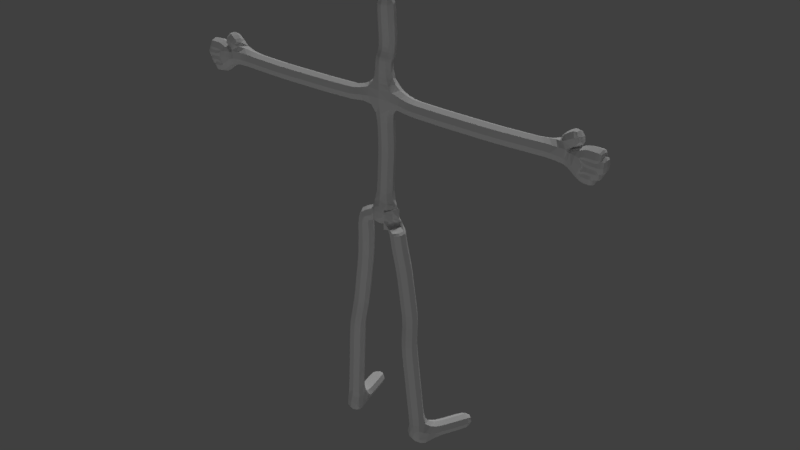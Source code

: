 # Source: skin_character.blend  (saved by Blender 2.79.0; exported with 4.5.12 LTS)
import bpy
from mathutils import Matrix  # noqa: F401  (used for matrix-valued properties, if any)

bpy.ops.wm.read_factory_settings(use_empty=True)
scene = bpy.context.scene
scene.name = 'Scene'

# ---- collections
col_collection_1 = bpy.data.collections.new('Collection 1'); scene.collection.children.link(col_collection_1)

# ---- materials (node trees are filled in below, after node groups)
mat_material_001 = bpy.data.materials.new('Material.001')
mat_material_001.alpha_threshold = 0.0
mat_material_001.use_transparent_shadow = False
mat_material_001.roughness = 0.5
mat_material_001.specular_intensity = 0.0

# ---- material node trees

# ---- world
world_world = bpy.data.worlds.new('World'); scene.world = world_world
world_world.color = (0.05088, 0.05088, 0.05088)
world_world.use_sun_shadow = False
world_world.sun_shadow_jitter_overblur = 0.0
world_world.cycles.sampling_method = 'MANUAL'

# ---- lights
light_hemi_001 = bpy.data.lights.new('Hemi.001', 'SUN')
light_hemi_001.transmission_factor = 0.0
light_hemi_001.angle = 0.1993
light_hemi_001.energy = 0.22
light_hemi_001.shadow_buffer_clip_start = 0.5
light_hemi_001.shadow_soft_size = 0.1
light_hemi_001.shadow_cascade_max_distance = 1000.0
light_hemi = bpy.data.lights.new('Hemi', 'SUN')
light_hemi.transmission_factor = 0.0
light_hemi.angle = 0.1993
light_hemi.energy = 1.0
light_hemi.shadow_buffer_clip_start = 0.5
light_hemi.shadow_soft_size = 0.1
light_hemi.shadow_cascade_max_distance = 1000.0

# ---- meshes
me_vert = bpy.data.meshes.new('Vert')
me_vert.from_pydata([(0.5414, -0.1807, 0.0002711), (0.8984, 5.066e-07, -2.993), (1.211, 1.073e-06, -6.787), (0.8747, -0.0003221, 3.31), (2.964, -0.05132, 3.308), (5.171, 0.02682, 3.319), (1.794, 1.819, -6.999), (1.211, -0.1623, -7.001), (0.9588, -0.1285, -3.726), (0.6911, -0.02208, -1.474), (1.88, -0.04267, 3.309), (3.615, -0.04482, 3.307), (5.359, 0.02569, 3.301), (5.734, 0.01618, 3.256), (5.527, 0.008035, 3.642), (5.662, 0.05847, 3.732), (5.863, 0.05796, 3.825), (5.922, 0.008035, 3.467), (5.965, 0.008035, 3.299), (5.941, 0.008035, 3.138), (6.504, 0.008035, 3.457), (6.585, 0.008035, 3.291), (6.484, 0.008035, 3.113), (5.913, 0.008035, 2.981), (6.328, 0.008035, 2.957), (6.068, 0.008035, 3.465), (6.213, 0.008035, 3.462), (6.359, 0.008035, 3.46), (6.12, 0.008035, 3.3), (6.275, 0.008035, 3.297), (6.43, 0.008035, 3.294), (6.077, 0.008035, 3.132), (6.213, 0.008035, 3.125), (6.348, 0.008035, 3.119), (6.017, 0.008035, 2.975), (6.121, 0.008035, 2.969), (6.224, 0.008035, 2.963), (0.5922, -0.1014, -0.7369), (0.0, 0.0, 0.0), (0.0, 0.1041, 1.909), (0.0, 0.0, 3.566), (-0.5414, -0.1807, 0.0002711), (-0.8984, 5.066e-07, -2.993), (-1.211, 1.073e-06, -6.787), (-0.8747, -0.0003221, 3.31), (0.0, 0.0, 3.942), (0.0, 0.0145, 4.416), (-2.964, -0.05132, 3.308), (-5.171, 0.02682, 3.319), (-1.794, 1.819, -6.999), (-1.211, -0.1623, -7.001), (-0.9588, -0.1285, -3.726), (-0.6911, -0.02208, -1.474), (0.0, 0.04101, 0.9546), (-1.88, -0.04267, 3.309), (-3.615, -0.04482, 3.307), (-5.359, 0.02569, 3.301), (-5.734, 0.01618, 3.256), (-5.527, 0.008035, 3.642), (-5.662, 0.05847, 3.732), (-5.863, 0.05796, 3.825), (-5.922, 0.008035, 3.467), (-5.965, 0.008035, 3.299), (-5.941, 0.008035, 3.138), (-6.504, 0.008035, 3.457), (-6.585, 0.008035, 3.291), (-6.484, 0.008035, 3.113), (-5.913, 0.008035, 2.981), (-6.328, 0.008035, 2.957), (0.0, 0.1138, 4.519), (0.0, 0.1335, 5.202), (0.0, 0.1092, 5.619), (0.0, 0.07952, 6.09), (0.0, 0.007251, 4.347), (0.0, 0.1662, 4.86), (0.0, 0.06787, 2.737), (-6.068, 0.008035, 3.465), (-6.213, 0.008035, 3.462), (-6.359, 0.008035, 3.46), (-6.12, 0.008035, 3.3), (-6.275, 0.008035, 3.297), (-6.43, 0.008035, 3.294), (-6.077, 0.008035, 3.132), (-6.213, 0.008035, 3.125), (-6.348, 0.008035, 3.119), (-6.017, 0.008035, 2.975), (-6.121, 0.008035, 2.969), (-6.224, 0.008035, 2.963), (-0.5922, -0.1014, -0.7369)], [(53, 39), (75, 40), (0, 38), (37, 0), (8, 1), (40, 3), (40, 45), (46, 69), (10, 4), (11, 5), (6, 2), (2, 7), (2, 8), (1, 9), (38, 53), (3, 10), (4, 11), (5, 12), (12, 13), (12, 14), (14, 15), (15, 16), (13, 17), (13, 18), (13, 19), (27, 20), (30, 21), (33, 22), (13, 23), (36, 24), (74, 70), (70, 71), (73, 46), (71, 72), (45, 73), (69, 74), (39, 75), (17, 25), (25, 26), (26, 27), (18, 28), (28, 29), (29, 30), (19, 31), (31, 32), (32, 33), (23, 34), (34, 35), (35, 36), (9, 37), (41, 38), (88, 41), (51, 42), (40, 44), (54, 47), (55, 48), (49, 43), (43, 50), (43, 51), (42, 52), (44, 54), (47, 55), (48, 56), (56, 57), (56, 58), (58, 59), (59, 60), (57, 61), (57, 62), (57, 63), (78, 64), (81, 65), (84, 66), (57, 67), (87, 68), (61, 76), (76, 77), (77, 78), (62, 79), (79, 80), (80, 81), (63, 82), (82, 83), (83, 84), (67, 85), (85, 86), (86, 87), (52, 88)], [])
me_vert.materials.append(mat_material_001)
me_vert.use_remesh_preserve_volume = False
me_vert.use_remesh_preserve_attributes = False
me_vert.use_mirror_vertex_groups = False
me_vert.update()

# ---- objects
ob_hemi_001 = bpy.data.objects.new('Hemi.001', light_hemi_001)
ob_hemi = bpy.data.objects.new('Hemi', light_hemi)
ob_vert = bpy.data.objects.new('Vert', me_vert)

# ---- transforms, parenting, visibility, modifiers, constraints
ob_hemi_001.location = (-0.733, -3.614, -1.245)
ob_hemi_001.rotation_euler = (-1.993, -0.2734, 3.775)
ob_hemi_001.lineart.crease_threshold = 0.0
ob_hemi.location = (0.0, 0.0, 11.92)
ob_hemi.rotation_euler = (-0.5409, 0.2768, 0.7521)
ob_hemi.lineart.crease_threshold = 0.0
ob_vert.location = (0.0, 0.0, 0.0)
ob_vert.lineart.crease_threshold = 0.0
_vg = ob_vert.vertex_groups.new(name='Bone.02')
_vg = ob_vert.vertex_groups.new(name='Bone.03')
_vg = ob_vert.vertex_groups.new(name='Bone.49')
_vg = ob_vert.vertex_groups.new(name='Bone.13')
_vg = ob_vert.vertex_groups.new(name='Bone.04')
_vg = ob_vert.vertex_groups.new(name='Bone.12')
_vg = ob_vert.vertex_groups.new(name='Bone.10')
_vg = ob_vert.vertex_groups.new(name='Bone.11')
_vg = ob_vert.vertex_groups.new(name='Bone.14')
_vg = ob_vert.vertex_groups.new(name='Bone.00')
_vg = ob_vert.vertex_groups.new(name='Bone.36')
_vg = ob_vert.vertex_groups.new(name='Bone.01')
_vg = ob_vert.vertex_groups.new(name='Bone.05')
_vg = ob_vert.vertex_groups.new(name='Bone.15')
_vg = ob_vert.vertex_groups.new(name='Bone.08')
_vg = ob_vert.vertex_groups.new(name='Bone.16')
_vg = ob_vert.vertex_groups.new(name='Bone.09')
_vg = ob_vert.vertex_groups.new(name='Bone.17')
_vg = ob_vert.vertex_groups.new(name='Bone.18')
_vg = ob_vert.vertex_groups.new(name='Bone.22')
_vg = ob_vert.vertex_groups.new(name='Bone.37')
_vg = ob_vert.vertex_groups.new(name='Bone.38')
_vg = ob_vert.vertex_groups.new(name='Bone.39')
_vg = ob_vert.vertex_groups.new(name='Bone.25')
_vg = ob_vert.vertex_groups.new(name='Bone.23')
_vg = ob_vert.vertex_groups.new(name='Bone.40')
_vg = ob_vert.vertex_groups.new(name='Bone.41')
_vg = ob_vert.vertex_groups.new(name='Bone.42')
_vg = ob_vert.vertex_groups.new(name='Bone.26')
_vg = ob_vert.vertex_groups.new(name='Bone.24')
_vg = ob_vert.vertex_groups.new(name='Bone.43')
_vg = ob_vert.vertex_groups.new(name='Bone.44')
_vg = ob_vert.vertex_groups.new(name='Bone.45')
_vg = ob_vert.vertex_groups.new(name='Bone.27')
_vg = ob_vert.vertex_groups.new(name='Bone.28')
_vg = ob_vert.vertex_groups.new(name='Bone.46')
_vg = ob_vert.vertex_groups.new(name='Bone.47')
_vg = ob_vert.vertex_groups.new(name='Bone.48')
_vg = ob_vert.vertex_groups.new(name='Bone.29')
_vg = ob_vert.vertex_groups.new(name='Bone.19')
_vg = ob_vert.vertex_groups.new(name='Bone.20')
_vg = ob_vert.vertex_groups.new(name='Bone.21')
_vg = ob_vert.vertex_groups.new(name='Bone.06')
_vg = ob_vert.vertex_groups.new(name='Bone.34')
_vg = ob_vert.vertex_groups.new(name='Bone.32')
_vg = ob_vert.vertex_groups.new(name='Bone.07')
_vg = ob_vert.vertex_groups.new(name='Bone.35')
_vg = ob_vert.vertex_groups.new(name='Bone.30')
_vg = ob_vert.vertex_groups.new(name='Bone.31')
_vg = ob_vert.vertex_groups.new(name='Bone.33')
_vg = ob_vert.vertex_groups.new(name='Bone.003')
_vg = ob_vert.vertex_groups.new(name='Bone.004')
_vg = ob_vert.vertex_groups.new(name='Bone.050')
_vg = ob_vert.vertex_groups.new(name='Bone.014')
_vg = ob_vert.vertex_groups.new(name='Bone.005')
_vg = ob_vert.vertex_groups.new(name='Bone.013')
_vg = ob_vert.vertex_groups.new(name='Bone.011')
_vg = ob_vert.vertex_groups.new(name='Bone.012')
_vg = ob_vert.vertex_groups.new(name='Bone.015')
_vg = ob_vert.vertex_groups.new(name='Bone.001')
_vg = ob_vert.vertex_groups.new(name='Bone.037')
_vg = ob_vert.vertex_groups.new(name='Bone.002')
_vg = ob_vert.vertex_groups.new(name='Bone.006')
_vg = ob_vert.vertex_groups.new(name='Bone.016')
_vg = ob_vert.vertex_groups.new(name='Bone.009')
_vg = ob_vert.vertex_groups.new(name='Bone.017')
_vg = ob_vert.vertex_groups.new(name='Bone.010')
_vg = ob_vert.vertex_groups.new(name='Bone.018')
_vg = ob_vert.vertex_groups.new(name='Bone.019')
_vg = ob_vert.vertex_groups.new(name='Bone.023')
_vg = ob_vert.vertex_groups.new(name='Bone.038')
_vg = ob_vert.vertex_groups.new(name='Bone.039')
_vg = ob_vert.vertex_groups.new(name='Bone.040')
_vg = ob_vert.vertex_groups.new(name='Bone.026')
_vg = ob_vert.vertex_groups.new(name='Bone.024')
_vg = ob_vert.vertex_groups.new(name='Bone.041')
_vg = ob_vert.vertex_groups.new(name='Bone.042')
_vg = ob_vert.vertex_groups.new(name='Bone.043')
_vg = ob_vert.vertex_groups.new(name='Bone.027')
_vg = ob_vert.vertex_groups.new(name='Bone.025')
_vg = ob_vert.vertex_groups.new(name='Bone.044')
_vg = ob_vert.vertex_groups.new(name='Bone.045')
_vg = ob_vert.vertex_groups.new(name='Bone.046')
_vg = ob_vert.vertex_groups.new(name='Bone.028')
_vg = ob_vert.vertex_groups.new(name='Bone.029')
_vg = ob_vert.vertex_groups.new(name='Bone.047')
_vg = ob_vert.vertex_groups.new(name='Bone.048')
_vg = ob_vert.vertex_groups.new(name='Bone.049')
_vg = ob_vert.vertex_groups.new(name='Bone.030')
_vg = ob_vert.vertex_groups.new(name='Bone.020')
_vg = ob_vert.vertex_groups.new(name='Bone.021')
_vg = ob_vert.vertex_groups.new(name='Bone.022')
_vg = ob_vert.vertex_groups.new(name='Bone.007')
_vg = ob_vert.vertex_groups.new(name='Bone.035')
_vg = ob_vert.vertex_groups.new(name='Bone.033')
_vg = ob_vert.vertex_groups.new(name='Bone.008')
_vg = ob_vert.vertex_groups.new(name='Bone.036')
_vg = ob_vert.vertex_groups.new(name='Bone.031')
_vg = ob_vert.vertex_groups.new(name='Bone.032')
_vg = ob_vert.vertex_groups.new(name='Bone.034')
_vg = ob_vert.vertex_groups.new(name='Bone.53')
_vg = ob_vert.vertex_groups.new(name='Bone.60')
_vg = ob_vert.vertex_groups.new(name='Bone.54')
_vg = ob_vert.vertex_groups.new(name='Bone.61')
_vg = ob_vert.vertex_groups.new(name='Bone.55')
_vg = ob_vert.vertex_groups.new(name='Bone.62')
_vg = ob_vert.vertex_groups.new(name='Bone.63')
_vg = ob_vert.vertex_groups.new(name='Bone.67')
_vg = ob_vert.vertex_groups.new(name='Bone.75')
_vg = ob_vert.vertex_groups.new(name='Bone.76')
_vg = ob_vert.vertex_groups.new(name='Bone.77')
_vg = ob_vert.vertex_groups.new(name='Bone.70')
_vg = ob_vert.vertex_groups.new(name='Bone.68')
_vg = ob_vert.vertex_groups.new(name='Bone.78')
_vg = ob_vert.vertex_groups.new(name='Bone.79')
_vg = ob_vert.vertex_groups.new(name='Bone.80')
_vg = ob_vert.vertex_groups.new(name='Bone.71')
_vg = ob_vert.vertex_groups.new(name='Bone.69')
_vg = ob_vert.vertex_groups.new(name='Bone.81')
_vg = ob_vert.vertex_groups.new(name='Bone.82')
_vg = ob_vert.vertex_groups.new(name='Bone.83')
_vg = ob_vert.vertex_groups.new(name='Bone.72')
_vg = ob_vert.vertex_groups.new(name='Bone.73')
_vg = ob_vert.vertex_groups.new(name='Bone.84')
_vg = ob_vert.vertex_groups.new(name='Bone.85')
_vg = ob_vert.vertex_groups.new(name='Bone.86')
_vg = ob_vert.vertex_groups.new(name='Bone.74')
_vg = ob_vert.vertex_groups.new(name='Bone.64')
_vg = ob_vert.vertex_groups.new(name='Bone.65')
_vg = ob_vert.vertex_groups.new(name='Bone.66')
_vg = ob_vert.vertex_groups.new(name='Bone.50')
_vg = ob_vert.vertex_groups.new(name='Bone.51')
_vg = ob_vert.vertex_groups.new(name='Bone.87')
_vg = ob_vert.vertex_groups.new(name='Bone.59')
_vg = ob_vert.vertex_groups.new(name='Bone.52')
_vg = ob_vert.vertex_groups.new(name='Bone.58')
_vg = ob_vert.vertex_groups.new(name='Bone.56')
_vg = ob_vert.vertex_groups.new(name='Bone.57')
_m = ob_vert.modifiers.new('Skin', 'SKIN')
_m.use_x_symmetry = False
_m = ob_vert.modifiers.new('Subsurf', 'SUBSURF')
_m.uv_smooth = 'PRESERVE_CORNERS'
_m.quality = 1
_m.levels = 2
_m.render_levels = 1
_m.show_only_control_edges = False

# ---- collection membership
col_collection_1.objects.link(ob_hemi_001)
col_collection_1.objects.link(ob_hemi)
col_collection_1.objects.link(ob_vert)

# ---- scene / render settings (as saved in the file)
scene.frame_start = 1; scene.frame_end = 250; scene.frame_set(39)
scene.render.engine = 'BLENDER_EEVEE_NEXT'
scene.render.resolution_percentage = 50
scene.render.dither_intensity = 0.0
scene.cycles.use_denoising = False
scene.cycles.samples = 128
scene.cycles.sampling_pattern = 'TABULATED_SOBOL'
scene.cycles.use_adaptive_sampling = False
scene.cycles.use_light_tree = False
scene.cycles.blur_glossy = 0.0
scene.cycles.sample_clamp_indirect = 0.0
scene.view_settings.view_transform = 'Standard'
bpy.context.view_layer.update()

# ---- added for rendering (the .blend has no active camera): camera
cam_auto = bpy.data.cameras.new('AutoCamera')
cam_auto.lens = 50.0
cam_auto.sensor_width = 36.0
cam_auto.clip_end = 1000.0
ob_auto_camera = bpy.data.objects.new('AutoCamera', cam_auto)
scene.collection.objects.link(ob_auto_camera)
ob_auto_camera.location = (17.5811, -20.475, 13.4975)
ob_auto_camera.rotation_euler = (1.09748, -7.21219e-08, 0.694738)
scene.camera = ob_auto_camera
bpy.context.view_layer.update()
